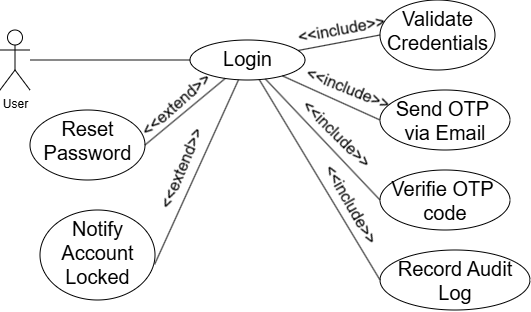

The diagram above was exported from draw.io. Its source (the exported page's mxGraphModel, read from the mxfile embedded in the PNG):
<mxGraphModel dx="624" dy="344" grid="1" gridSize="10" guides="1" tooltips="1" connect="1" arrows="1" fold="1" page="1" pageScale="1" pageWidth="850" pageHeight="1100" background="light-dark(#FFFFFF,#FFFFFF)" math="0" shadow="0">
  <root>
    <mxCell id="0" />
    <mxCell id="1" parent="0" />
    <mxCell id="LVZsoWXIbEzNm7SKatka-1" edge="1" parent="1" source="rvfUdG8JoisfCVSzoZew-2" style="edgeStyle=orthogonalEdgeStyle;rounded=0;orthogonalLoop=1;jettySize=auto;html=1;entryX=0;entryY=0.5;entryDx=0;entryDy=0;strokeColor=light-dark(#FFFFFF,#121212);endArrow=none;endFill=0;" target="rvfUdG8JoisfCVSzoZew-13">
      <mxGeometry relative="1" as="geometry" />
    </mxCell>
    <object label="User" User="" id="rvfUdG8JoisfCVSzoZew-2">
      <mxCell parent="1" style="shape=umlActor;verticalLabelPosition=bottom;verticalAlign=top;html=1;outlineConnect=0;strokeColor=light-dark(#000000,#000000);fillColor=none;labelBorderColor=none;labelBackgroundColor=none;fontColor=light-dark(#000000,#000000);rounded=1;" vertex="1">
        <mxGeometry height="60" width="30" x="110" y="70" as="geometry" />
      </mxCell>
    </object>
    <mxCell id="LVZsoWXIbEzNm7SKatka-8" edge="1" parent="1" source="rvfUdG8JoisfCVSzoZew-13" style="shape=connector;rounded=0;orthogonalLoop=1;jettySize=auto;html=1;entryX=0;entryY=0.5;entryDx=0;entryDy=0;strokeColor=light-dark(#FFFFFF,#121212);align=center;verticalAlign=middle;fontFamily=Helvetica;fontSize=11;fontColor=default;labelBackgroundColor=default;endArrow=none;endFill=0;" target="LVZsoWXIbEzNm7SKatka-4">
      <mxGeometry relative="1" as="geometry" />
    </mxCell>
    <mxCell id="LVZsoWXIbEzNm7SKatka-9" edge="1" parent="1" source="rvfUdG8JoisfCVSzoZew-13" style="shape=connector;rounded=0;orthogonalLoop=1;jettySize=auto;html=1;entryX=0;entryY=0.5;entryDx=0;entryDy=0;strokeColor=light-dark(#FFFFFF,#121212);align=center;verticalAlign=middle;fontFamily=Helvetica;fontSize=11;fontColor=default;labelBackgroundColor=default;endArrow=none;endFill=0;" target="LVZsoWXIbEzNm7SKatka-5">
      <mxGeometry relative="1" as="geometry" />
    </mxCell>
    <mxCell id="LVZsoWXIbEzNm7SKatka-10" edge="1" parent="1" source="rvfUdG8JoisfCVSzoZew-13" style="shape=connector;rounded=0;orthogonalLoop=1;jettySize=auto;html=1;entryX=0;entryY=0.5;entryDx=0;entryDy=0;strokeColor=light-dark(#FFFFFF,#121212);align=center;verticalAlign=middle;fontFamily=Helvetica;fontSize=11;fontColor=default;labelBackgroundColor=default;endArrow=none;endFill=0;" target="LVZsoWXIbEzNm7SKatka-6">
      <mxGeometry relative="1" as="geometry" />
    </mxCell>
    <mxCell id="LVZsoWXIbEzNm7SKatka-11" edge="1" parent="1" source="rvfUdG8JoisfCVSzoZew-13" style="shape=connector;rounded=0;orthogonalLoop=1;jettySize=auto;html=1;entryX=0;entryY=0.5;entryDx=0;entryDy=0;strokeColor=light-dark(#FFFFFF,#121212);align=center;verticalAlign=middle;fontFamily=Helvetica;fontSize=11;fontColor=default;labelBackgroundColor=default;endArrow=none;endFill=0;" target="LVZsoWXIbEzNm7SKatka-7">
      <mxGeometry relative="1" as="geometry" />
    </mxCell>
    <mxCell id="LVZsoWXIbEzNm7SKatka-12" edge="1" parent="1" source="rvfUdG8JoisfCVSzoZew-13" style="shape=connector;rounded=0;orthogonalLoop=1;jettySize=auto;html=1;entryX=1;entryY=0.5;entryDx=0;entryDy=0;strokeColor=light-dark(#FFFFFF,#121212);align=center;verticalAlign=middle;fontFamily=Helvetica;fontSize=11;fontColor=default;labelBackgroundColor=default;endArrow=none;endFill=0;" target="LVZsoWXIbEzNm7SKatka-2">
      <mxGeometry relative="1" as="geometry" />
    </mxCell>
    <mxCell id="rvfUdG8JoisfCVSzoZew-13" parent="1" style="ellipse;whiteSpace=wrap;html=1;verticalAlign=top;align=center;strokeColor=light-dark(#000000,#000000);fillColor=none;fontColor=light-dark(#000000,#000000);labelBorderColor=none;labelBackgroundColor=none;rounded=1;" value="&lt;div&gt;&lt;span style=&quot;&quot;&gt;&lt;font style=&quot;font-size: 20px;&quot;&gt;Login&lt;/font&gt;&lt;/span&gt;&lt;/div&gt;" vertex="1">
      <mxGeometry height="40" width="115" x="300" y="80" as="geometry" />
    </mxCell>
    <mxCell id="LVZsoWXIbEzNm7SKatka-2" parent="1" style="ellipse;whiteSpace=wrap;html=1;verticalAlign=top;align=center;strokeColor=light-dark(#000000,#000000);fillColor=none;fontColor=light-dark(#000000,#000000);labelBorderColor=none;labelBackgroundColor=none;rounded=1;" value="&lt;div&gt;&lt;span style=&quot;&quot;&gt;&lt;font style=&quot;font-size: 20px;&quot;&gt;Reset Password&lt;/font&gt;&lt;/span&gt;&lt;/div&gt;" vertex="1">
      <mxGeometry height="70" width="115" x="140" y="150" as="geometry" />
    </mxCell>
    <mxCell id="LVZsoWXIbEzNm7SKatka-3" parent="1" style="ellipse;whiteSpace=wrap;html=1;verticalAlign=top;align=center;strokeColor=light-dark(#000000,#000000);fillColor=none;fontColor=light-dark(#000000,#000000);labelBorderColor=none;labelBackgroundColor=none;rounded=1;" value="&lt;div&gt;&lt;span style=&quot;&quot;&gt;&lt;font style=&quot;font-size: 20px;&quot;&gt;Notify Account Locked&lt;/font&gt;&lt;/span&gt;&lt;/div&gt;" vertex="1">
      <mxGeometry height="90" width="115" x="150" y="250" as="geometry" />
    </mxCell>
    <mxCell id="LVZsoWXIbEzNm7SKatka-4" parent="1" style="ellipse;whiteSpace=wrap;html=1;verticalAlign=top;align=center;strokeColor=light-dark(#000000,#000000);fillColor=none;fontColor=light-dark(#000000,#000000);labelBorderColor=none;labelBackgroundColor=none;rounded=1;" value="&lt;div&gt;&lt;span style=&quot;&quot;&gt;&lt;font style=&quot;font-size: 20px;&quot;&gt;Validate Credentials&lt;/font&gt;&lt;/span&gt;&lt;/div&gt;" vertex="1">
      <mxGeometry height="70" width="115" x="490" y="40" as="geometry" />
    </mxCell>
    <mxCell id="LVZsoWXIbEzNm7SKatka-5" parent="1" style="ellipse;whiteSpace=wrap;html=1;verticalAlign=top;align=center;strokeColor=light-dark(#000000,#000000);fillColor=none;fontColor=light-dark(#000000,#000000);labelBorderColor=none;labelBackgroundColor=none;rounded=1;" value="&lt;div&gt;&lt;span style=&quot;&quot;&gt;&lt;font style=&quot;font-size: 20px;&quot;&gt;Send OTP&amp;nbsp; via Email&lt;/font&gt;&lt;/span&gt;&lt;/div&gt;" vertex="1">
      <mxGeometry height="60" width="130" x="490" y="130" as="geometry" />
    </mxCell>
    <mxCell id="LVZsoWXIbEzNm7SKatka-6" parent="1" style="ellipse;whiteSpace=wrap;html=1;verticalAlign=top;align=center;strokeColor=light-dark(#000000,#000000);fillColor=none;fontColor=light-dark(#000000,#000000);labelBorderColor=none;labelBackgroundColor=none;rounded=1;" value="&lt;div&gt;&lt;span style=&quot;&quot;&gt;&lt;font style=&quot;font-size: 20px;&quot;&gt;Verifie OTP&amp;nbsp; code&lt;/font&gt;&lt;/span&gt;&lt;/div&gt;" vertex="1">
      <mxGeometry height="60" width="130" x="490" y="210" as="geometry" />
    </mxCell>
    <mxCell id="LVZsoWXIbEzNm7SKatka-7" parent="1" style="ellipse;whiteSpace=wrap;html=1;verticalAlign=top;align=center;strokeColor=light-dark(#000000,#000000);fillColor=none;fontColor=light-dark(#000000,#000000);labelBorderColor=none;labelBackgroundColor=none;rounded=1;" value="&lt;div&gt;&lt;span style=&quot;&quot;&gt;&lt;font style=&quot;font-size: 20px;&quot;&gt;Record Audit Log&lt;/font&gt;&lt;/span&gt;&lt;/div&gt;" vertex="1">
      <mxGeometry height="60" width="150" x="490" y="290" as="geometry" />
    </mxCell>
    <mxCell id="LVZsoWXIbEzNm7SKatka-13" edge="1" parent="1" source="rvfUdG8JoisfCVSzoZew-13" style="shape=connector;rounded=0;orthogonalLoop=1;jettySize=auto;html=1;entryX=0.997;entryY=0.603;entryDx=0;entryDy=0;entryPerimeter=0;strokeColor=light-dark(#FFFFFF,#121212);align=center;verticalAlign=middle;fontFamily=Helvetica;fontSize=11;fontColor=default;labelBackgroundColor=default;endArrow=none;endFill=0;" target="LVZsoWXIbEzNm7SKatka-3">
      <mxGeometry relative="1" as="geometry" />
    </mxCell>
  </root>
</mxGraphModel>